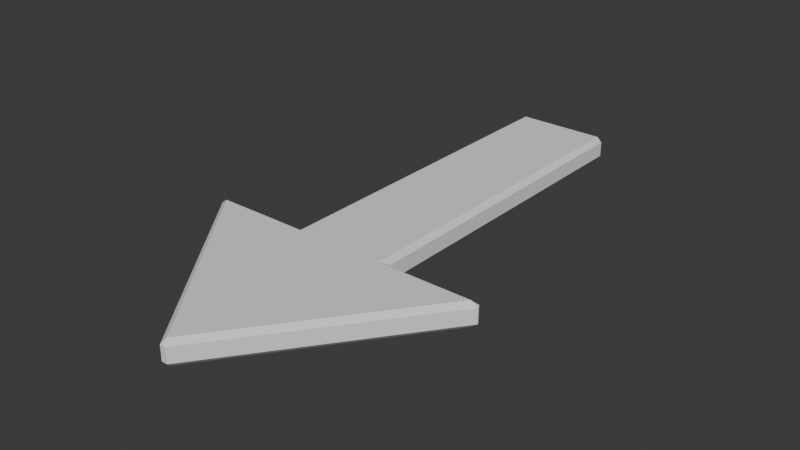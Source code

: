 # Source: Arrow.blend  (saved by Blender 5.0.119; exported with 4.5.12 LTS)
import bpy
from mathutils import Matrix  # noqa: F401  (used for matrix-valued properties, if any)

bpy.ops.wm.read_factory_settings(use_empty=True)
scene = bpy.context.scene
scene.name = 'Scene'

# ---- collections
col_collection = bpy.data.collections.new('Collection'); scene.collection.children.link(col_collection)

# ---- world
world_world = bpy.data.worlds.new('World'); scene.world = world_world
world_world.use_nodes = True; world_world.node_tree.nodes.clear()
_N = world_world.node_tree.nodes; _L = world_world.node_tree.links
n0 = _N.new('ShaderNodeOutputWorld'); n0.name = 'World Output'; n0.location = (200, 100)
n1 = _N.new('ShaderNodeBackground'); n1.name = 'Background'; n1.location = (-200, 100)
n1.inputs[0].default_value = (0.05088, 0.05088, 0.05088, 1.0)
_L.new(n1.outputs[0], n0.inputs[0])
n0.is_active_output = True
world_world.color = (0.05088, 0.05088, 0.05088)
world_world.sun_shadow_jitter_overblur = 0.0

# ---- meshes
me_vert = bpy.data.meshes.new('Vert')
me_vert.from_pydata([(0.0, 0.0, 0.0), (-3.0, 4.0, 0.0), (-1.0, 4.0, 0.0), (-1.0, 11.0, 0.0), (0.0, 11.0, 0.0), (3.0, 4.0, 0.0), (1.0, 4.0, 0.0), (1.0, 11.0, 0.0), (0.0, 0.0, 0.5), (-3.0, 4.0, 0.5), (-1.0, 4.0, 0.5), (-1.0, 11.0, 0.5), (0.0, 11.0, 0.5), (3.0, 4.0, 0.5), (1.0, 4.0, 0.5), (1.0, 11.0, 0.5)], [], [(1, 2, 3, 4, 7, 6, 5, 0), (9, 8, 13, 14, 15, 12, 11, 10), (1, 0, 8, 9), (2, 1, 9, 10), (3, 2, 10, 11), (4, 3, 11, 12), (0, 5, 13, 8), (5, 6, 14, 13), (6, 7, 15, 14), (7, 4, 12, 15)])
me_vert.update()

# ---- objects
ob_vert = bpy.data.objects.new('Vert', me_vert)

# ---- transforms, parenting, visibility, modifiers, constraints
ob_vert.location = (0.0, 0.0, 0.0)
_m = ob_vert.modifiers.new('Bevel', 'BEVEL')

# ---- collection membership
col_collection.objects.link(ob_vert)

# ---- scene / render settings (as saved in the file)
scene.frame_start = 1; scene.frame_end = 250; scene.frame_set(1)
scene.render.engine = 'BLENDER_EEVEE_NEXT'
scene.render.bake_bias = 0.0
scene.render.bake_samples = 0
scene.cycles.sampling_pattern = 'TABULATED_SOBOL'
scene.eevee.use_volume_custom_range = False
bpy.context.view_layer.update()

# ---- added for rendering (the .blend has no active camera and no usable light): camera, sun
cam_auto = bpy.data.cameras.new('AutoCamera')
cam_auto.lens = 50.0
cam_auto.sensor_width = 36.0
cam_auto.clip_end = 1000.0
ob_auto_camera = bpy.data.objects.new('AutoCamera', cam_auto)
scene.collection.objects.link(ob_auto_camera)
ob_auto_camera.location = (11.4844, -8.24125, 9.4375)
ob_auto_camera.rotation_euler = (1.09748, -7.21219e-08, 0.694738)
scene.camera = ob_auto_camera
light_auto_sun = bpy.data.lights.new('AutoSun', 'SUN')
light_auto_sun.energy = 3.0
light_auto_sun.angle = 0.0523599
ob_auto_sun = bpy.data.objects.new('AutoSun', light_auto_sun)
scene.collection.objects.link(ob_auto_sun)
ob_auto_sun.rotation_euler = (0.872665, 0.174533, 0.523599)
bpy.context.view_layer.update()
